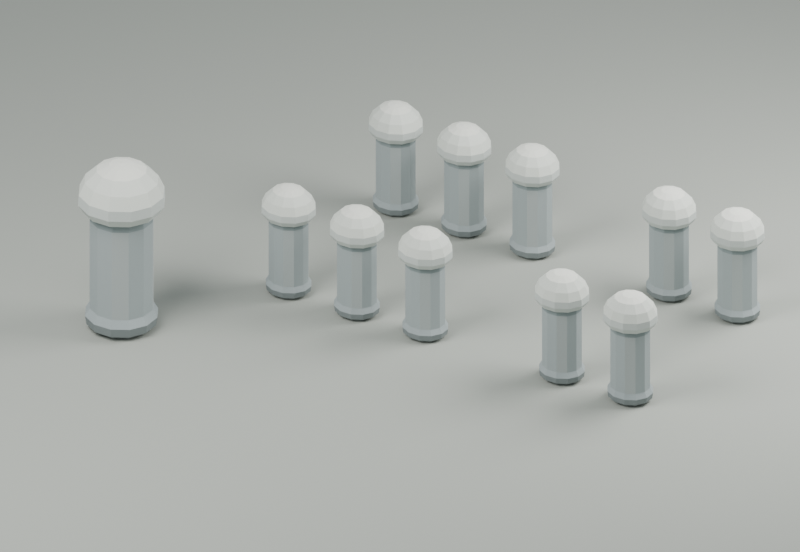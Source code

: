 # Source: kanto-capped-posts.blend  (saved by Blender 4.3.34; exported with 4.5.12 LTS)
import bpy
from mathutils import Matrix  # noqa: F401  (used for matrix-valued properties, if any)

bpy.ops.wm.read_factory_settings(use_empty=True)
scene = bpy.context.scene
scene.name = 'Scene'

# ---- collections
col_collection = bpy.data.collections.new('Collection'); scene.collection.children.link(col_collection)
col_asset___kanto_capped_post = bpy.data.collections.new('ASSET | kanto_capped_post'); scene.collection.children.link(col_asset___kanto_capped_post)
col_presentation_only = bpy.data.collections.new('PRESENTATION only'); scene.collection.children.link(col_presentation_only)

# ---- materials (node trees are filled in below, after node groups)
mat_post___closed_underside = bpy.data.materials.new('Post | closed underside')
mat_post___closed_underside.diffuse_color = (0.16, 0.18, 0.18, 1.0)
mat_post___bevelled_dark_foot = bpy.data.materials.new('Post | bevelled dark foot')
mat_post___bevelled_dark_foot.diffuse_color = (0.24, 0.27, 0.27, 1.0)
mat_post___cool_stone_shaft = bpy.data.materials.new('Post | cool stone shaft')
mat_post___cool_stone_shaft.diffuse_color = (0.4, 0.45, 0.45, 1.0)
mat_post___shaft_facet = bpy.data.materials.new('Post | shaft facet')
mat_post___shaft_facet.diffuse_color = (0.46, 0.5, 0.49, 1.0)
mat_post___collar_shadow = bpy.data.materials.new('Post | collar shadow')
mat_post___collar_shadow.diffuse_color = (0.28, 0.33, 0.33, 1.0)
mat_post___cap_rim = bpy.data.materials.new('Post | cap rim')
mat_post___cap_rim.diffuse_color = (0.63, 0.67, 0.63, 1.0)
mat_post___pale_rounded_cap = bpy.data.materials.new('Post | pale rounded cap')
mat_post___pale_rounded_cap.diffuse_color = (0.79, 0.82, 0.74, 1.0)
mat_post___cap_crown = bpy.data.materials.new('Post | cap crown')
mat_post___cap_crown.diffuse_color = (0.88, 0.89, 0.8, 1.0)
mat_presentation___pale_paving = bpy.data.materials.new('Presentation | pale paving')
mat_presentation___pale_paving.diffuse_color = (0.45, 0.47, 0.42, 1.0)

# ---- material node trees
mat_post___closed_underside.use_nodes = True; mat_post___closed_underside.node_tree.nodes.clear()
_N = mat_post___closed_underside.node_tree.nodes; _L = mat_post___closed_underside.node_tree.links
n0 = _N.new('ShaderNodeBsdfPrincipled'); n0.name = 'Principled BSDF'; n0.location = (10, 300)
n0.inputs[0].default_value = (0.16, 0.18, 0.18, 1.0)
n0.inputs[2].default_value = 0.84
n1 = _N.new('ShaderNodeOutputMaterial'); n1.name = 'Material Output'; n1.location = (300, 300)
_L.new(n0.outputs[0], n1.inputs[0])
n1.is_active_output = True
mat_post___bevelled_dark_foot.use_nodes = True; mat_post___bevelled_dark_foot.node_tree.nodes.clear()
_N = mat_post___bevelled_dark_foot.node_tree.nodes; _L = mat_post___bevelled_dark_foot.node_tree.links
n0 = _N.new('ShaderNodeBsdfPrincipled'); n0.name = 'Principled BSDF'; n0.location = (10, 300)
n0.inputs[0].default_value = (0.24, 0.27, 0.27, 1.0)
n0.inputs[2].default_value = 0.84
n1 = _N.new('ShaderNodeOutputMaterial'); n1.name = 'Material Output'; n1.location = (300, 300)
_L.new(n0.outputs[0], n1.inputs[0])
n1.is_active_output = True
mat_post___cool_stone_shaft.use_nodes = True; mat_post___cool_stone_shaft.node_tree.nodes.clear()
_N = mat_post___cool_stone_shaft.node_tree.nodes; _L = mat_post___cool_stone_shaft.node_tree.links
n0 = _N.new('ShaderNodeBsdfPrincipled'); n0.name = 'Principled BSDF'; n0.location = (10, 300)
n0.inputs[0].default_value = (0.4, 0.45, 0.45, 1.0)
n0.inputs[2].default_value = 0.84
n1 = _N.new('ShaderNodeOutputMaterial'); n1.name = 'Material Output'; n1.location = (300, 300)
_L.new(n0.outputs[0], n1.inputs[0])
n1.is_active_output = True
mat_post___shaft_facet.use_nodes = True; mat_post___shaft_facet.node_tree.nodes.clear()
_N = mat_post___shaft_facet.node_tree.nodes; _L = mat_post___shaft_facet.node_tree.links
n0 = _N.new('ShaderNodeBsdfPrincipled'); n0.name = 'Principled BSDF'; n0.location = (10, 300)
n0.inputs[0].default_value = (0.46, 0.5, 0.49, 1.0)
n0.inputs[2].default_value = 0.84
n1 = _N.new('ShaderNodeOutputMaterial'); n1.name = 'Material Output'; n1.location = (300, 300)
_L.new(n0.outputs[0], n1.inputs[0])
n1.is_active_output = True
mat_post___collar_shadow.use_nodes = True; mat_post___collar_shadow.node_tree.nodes.clear()
_N = mat_post___collar_shadow.node_tree.nodes; _L = mat_post___collar_shadow.node_tree.links
n0 = _N.new('ShaderNodeBsdfPrincipled'); n0.name = 'Principled BSDF'; n0.location = (10, 300)
n0.inputs[0].default_value = (0.28, 0.33, 0.33, 1.0)
n0.inputs[2].default_value = 0.84
n1 = _N.new('ShaderNodeOutputMaterial'); n1.name = 'Material Output'; n1.location = (300, 300)
_L.new(n0.outputs[0], n1.inputs[0])
n1.is_active_output = True
mat_post___cap_rim.use_nodes = True; mat_post___cap_rim.node_tree.nodes.clear()
_N = mat_post___cap_rim.node_tree.nodes; _L = mat_post___cap_rim.node_tree.links
n0 = _N.new('ShaderNodeBsdfPrincipled'); n0.name = 'Principled BSDF'; n0.location = (10, 300)
n0.inputs[0].default_value = (0.63, 0.67, 0.63, 1.0)
n0.inputs[2].default_value = 0.84
n1 = _N.new('ShaderNodeOutputMaterial'); n1.name = 'Material Output'; n1.location = (300, 300)
_L.new(n0.outputs[0], n1.inputs[0])
n1.is_active_output = True
mat_post___pale_rounded_cap.use_nodes = True; mat_post___pale_rounded_cap.node_tree.nodes.clear()
_N = mat_post___pale_rounded_cap.node_tree.nodes; _L = mat_post___pale_rounded_cap.node_tree.links
n0 = _N.new('ShaderNodeBsdfPrincipled'); n0.name = 'Principled BSDF'; n0.location = (10, 300)
n0.inputs[0].default_value = (0.79, 0.82, 0.74, 1.0)
n0.inputs[2].default_value = 0.84
n1 = _N.new('ShaderNodeOutputMaterial'); n1.name = 'Material Output'; n1.location = (300, 300)
_L.new(n0.outputs[0], n1.inputs[0])
n1.is_active_output = True
mat_post___cap_crown.use_nodes = True; mat_post___cap_crown.node_tree.nodes.clear()
_N = mat_post___cap_crown.node_tree.nodes; _L = mat_post___cap_crown.node_tree.links
n0 = _N.new('ShaderNodeBsdfPrincipled'); n0.name = 'Principled BSDF'; n0.location = (10, 300)
n0.inputs[0].default_value = (0.88, 0.89, 0.8, 1.0)
n0.inputs[2].default_value = 0.84
n1 = _N.new('ShaderNodeOutputMaterial'); n1.name = 'Material Output'; n1.location = (300, 300)
_L.new(n0.outputs[0], n1.inputs[0])
n1.is_active_output = True
mat_presentation___pale_paving.use_nodes = True; mat_presentation___pale_paving.node_tree.nodes.clear()
_N = mat_presentation___pale_paving.node_tree.nodes; _L = mat_presentation___pale_paving.node_tree.links
n0 = _N.new('ShaderNodeBsdfPrincipled'); n0.name = 'Principled BSDF'; n0.location = (10, 300)
n0.inputs[0].default_value = (0.45, 0.47, 0.42, 1.0)
n0.inputs[2].default_value = 0.84
n1 = _N.new('ShaderNodeOutputMaterial'); n1.name = 'Material Output'; n1.location = (300, 300)
_L.new(n0.outputs[0], n1.inputs[0])
n1.is_active_output = True

# ---- world
world_kanto_post_workshop_daylight = bpy.data.worlds.new('Kanto post workshop daylight'); scene.world = world_kanto_post_workshop_daylight
world_kanto_post_workshop_daylight.use_nodes = True; world_kanto_post_workshop_daylight.node_tree.nodes.clear()
_N = world_kanto_post_workshop_daylight.node_tree.nodes; _L = world_kanto_post_workshop_daylight.node_tree.links
n0 = _N.new('ShaderNodeBackground'); n0.name = 'Background'; n0.location = (10, 300)
n0.inputs[0].default_value = (0.52, 0.57, 0.6, 1.0)
n0.inputs[1].default_value = 0.65
n1 = _N.new('ShaderNodeOutputWorld'); n1.name = 'World Output'; n1.location = (300, 300)
_L.new(n0.outputs[0], n1.inputs[0])
n1.is_active_output = True

# ---- cameras
cam_camera_001 = bpy.data.cameras.new('Camera.001')
cam_camera_001.type = 'ORTHO'
cam_camera_001.ortho_scale = 8.1

# ---- lights
light_area = bpy.data.lights.new('Area', 'AREA')
light_area.energy = 950.0
light_area.size = 6.0
light_area.size_y = 1.0
light_area_001 = bpy.data.lights.new('Area.001', 'AREA')
light_area_001.energy = 700.0
light_area_001.size = 5.0
light_area_001.size_y = 1.0

# ---- meshes
me_kanto_capped_post___continuous_closed_sculpt = bpy.data.meshes.new('Kanto capped post | continuous closed sculpt')
me_kanto_capped_post___continuous_closed_sculpt.from_pydata([(0.1835, 0.04918, 0.0), (0.1344, 0.1344, 0.0), (0.04918, 0.1835, 0.0), (-0.04918, 0.1835, 0.0), (-0.1344, 0.1344, 0.0), (-0.1835, 0.04918, 0.0), (-0.1835, -0.04918, 0.0), (-0.1344, -0.1344, 0.0), (-0.04918, -0.1835, 0.0), (0.04918, -0.1835, 0.0), (0.1344, -0.1344, 0.0), (0.1835, -0.04918, 0.0), (0.228, 0.06108, 0.035), (0.1669, 0.1669, 0.035), (0.06108, 0.228, 0.035), (-0.06108, 0.228, 0.035), (-0.1669, 0.1669, 0.035), (-0.228, 0.06108, 0.035), (-0.228, -0.06108, 0.035), (-0.1669, -0.1669, 0.035), (-0.06108, -0.228, 0.035), (0.06108, -0.228, 0.035), (0.1669, -0.1669, 0.035), (0.228, -0.06108, 0.035), (0.2367, 0.06341, 0.095), (0.1732, 0.1732, 0.095), (0.06341, 0.2367, 0.095), (-0.06341, 0.2367, 0.095), (-0.1732, 0.1732, 0.095), (-0.2367, 0.06341, 0.095), (-0.2367, -0.06341, 0.095), (-0.1732, -0.1732, 0.095), (-0.06341, -0.2367, 0.095), (0.06341, -0.2367, 0.095), (0.1732, -0.1732, 0.095), (0.2367, -0.06341, 0.095), (0.2067, 0.05539, 0.15), (0.1513, 0.1513, 0.15), (0.05539, 0.2067, 0.15), (-0.05539, 0.2067, 0.15), (-0.1513, 0.1513, 0.15), (-0.2067, 0.05539, 0.15), (-0.2067, -0.05539, 0.15), (-0.1513, -0.1513, 0.15), (-0.05539, -0.2067, 0.15), (0.05539, -0.2067, 0.15), (0.1513, -0.1513, 0.15), (0.2067, -0.05539, 0.15), (0.2067, 0.05539, 0.805), (0.1513, 0.1513, 0.805), (0.05539, 0.2067, 0.805), (-0.05539, 0.2067, 0.805), (-0.1513, 0.1513, 0.805), (-0.2067, 0.05539, 0.805), (-0.2067, -0.05539, 0.805), (-0.1513, -0.1513, 0.805), (-0.05539, -0.2067, 0.805), (0.05539, -0.2067, 0.805), (0.1513, -0.1513, 0.805), (0.2067, -0.05539, 0.805), (0.2038, 0.05461, 0.845), (0.1492, 0.1492, 0.845), (0.05461, 0.2038, 0.845), (-0.05461, 0.2038, 0.845), (-0.1492, 0.1492, 0.845), (-0.2038, 0.05461, 0.845), (-0.2038, -0.05461, 0.845), (-0.1492, -0.1492, 0.845), (-0.05461, -0.2038, 0.845), (0.05461, -0.2038, 0.845), (0.1492, -0.1492, 0.845), (0.2038, -0.05461, 0.845), (0.2482, 0.06652, 0.872), (0.1817, 0.1817, 0.872), (0.06652, 0.2482, 0.872), (-0.06652, 0.2482, 0.872), (-0.1817, 0.1817, 0.872), (-0.2482, 0.06652, 0.872), (-0.2482, -0.06652, 0.872), (-0.1817, -0.1817, 0.872), (-0.06652, -0.2482, 0.872), (0.06652, -0.2482, 0.872), (0.1817, -0.1817, 0.872), (0.2482, -0.06652, 0.872), (0.2821, 0.07558, 0.93), (0.2065, 0.2065, 0.93), (0.07558, 0.2821, 0.93), (-0.07558, 0.2821, 0.93), (-0.2065, 0.2065, 0.93), (-0.2821, 0.07558, 0.93), (-0.2821, -0.07558, 0.93), (-0.2065, -0.2065, 0.93), (-0.07558, -0.2821, 0.93), (0.07558, -0.2821, 0.93), (0.2065, -0.2065, 0.93), (0.2821, -0.07558, 0.93), (0.2772, 0.07428, 1.002), (0.2029, 0.2029, 1.002), (0.07428, 0.2772, 1.002), (-0.07428, 0.2772, 1.002), (-0.2029, 0.2029, 1.002), (-0.2772, 0.07428, 1.002), (-0.2772, -0.07428, 1.002), (-0.2029, -0.2029, 1.002), (-0.07428, -0.2772, 1.002), (0.07428, -0.2772, 1.002), (0.2029, -0.2029, 1.002), (0.2772, -0.07428, 1.002), (0.2386, 0.06393, 1.09), (0.1747, 0.1747, 1.09), (0.06393, 0.2386, 1.09), (-0.06393, 0.2386, 1.09), (-0.1747, 0.1747, 1.09), (-0.2386, 0.06393, 1.09), (-0.2386, -0.06393, 1.09), (-0.1747, -0.1747, 1.09), (-0.06393, -0.2386, 1.09), (0.06393, -0.2386, 1.09), (0.1747, -0.1747, 1.09), (0.2386, -0.06393, 1.09), (0.1623, 0.04348, 1.166), (0.1188, 0.1188, 1.166), (0.04348, 0.1623, 1.166), (-0.04348, 0.1623, 1.166), (-0.1188, 0.1188, 1.166), (-0.1623, 0.04348, 1.166), (-0.1623, -0.04348, 1.166), (-0.1188, -0.1188, 1.166), (-0.04348, -0.1623, 1.166), (0.04348, -0.1623, 1.166), (0.1188, -0.1188, 1.166), (0.1623, -0.04348, 1.166), (0.08017, 0.02148, 1.202), (0.05869, 0.05869, 1.202), (0.02148, 0.08017, 1.202), (-0.02148, 0.08017, 1.202), (-0.05869, 0.05869, 1.202), (-0.08017, 0.02148, 1.202), (-0.08017, -0.02148, 1.202), (-0.05869, -0.05869, 1.202), (-0.02148, -0.08017, 1.202), (0.02148, -0.08017, 1.202), (0.05869, -0.05869, 1.202), (0.08017, -0.02148, 1.202), (0.0, 0.0, 0.0), (0.0, 0.0, 1.212)], [], [(144, 1, 0), (144, 2, 1), (144, 3, 2), (144, 4, 3), (144, 5, 4), (144, 6, 5), (144, 7, 6), (144, 8, 7), (144, 9, 8), (144, 10, 9), (144, 11, 10), (144, 0, 11), (0, 1, 13, 12), (1, 2, 14, 13), (2, 3, 15, 14), (3, 4, 16, 15), (4, 5, 17, 16), (5, 6, 18, 17), (6, 7, 19, 18), (7, 8, 20, 19), (8, 9, 21, 20), (9, 10, 22, 21), (10, 11, 23, 22), (11, 0, 12, 23), (12, 13, 25, 24), (13, 14, 26, 25), (14, 15, 27, 26), (15, 16, 28, 27), (16, 17, 29, 28), (17, 18, 30, 29), (18, 19, 31, 30), (19, 20, 32, 31), (20, 21, 33, 32), (21, 22, 34, 33), (22, 23, 35, 34), (23, 12, 24, 35), (24, 25, 37, 36), (25, 26, 38, 37), (26, 27, 39, 38), (27, 28, 40, 39), (28, 29, 41, 40), (29, 30, 42, 41), (30, 31, 43, 42), (31, 32, 44, 43), (32, 33, 45, 44), (33, 34, 46, 45), (34, 35, 47, 46), (35, 24, 36, 47), (36, 37, 49, 48), (37, 38, 50, 49), (38, 39, 51, 50), (39, 40, 52, 51), (40, 41, 53, 52), (41, 42, 54, 53), (42, 43, 55, 54), (43, 44, 56, 55), (44, 45, 57, 56), (45, 46, 58, 57), (46, 47, 59, 58), (47, 36, 48, 59), (48, 49, 61, 60), (49, 50, 62, 61), (50, 51, 63, 62), (51, 52, 64, 63), (52, 53, 65, 64), (53, 54, 66, 65), (54, 55, 67, 66), (55, 56, 68, 67), (56, 57, 69, 68), (57, 58, 70, 69), (58, 59, 71, 70), (59, 48, 60, 71), (60, 61, 73, 72), (61, 62, 74, 73), (62, 63, 75, 74), (63, 64, 76, 75), (64, 65, 77, 76), (65, 66, 78, 77), (66, 67, 79, 78), (67, 68, 80, 79), (68, 69, 81, 80), (69, 70, 82, 81), (70, 71, 83, 82), (71, 60, 72, 83), (72, 73, 85, 84), (73, 74, 86, 85), (74, 75, 87, 86), (75, 76, 88, 87), (76, 77, 89, 88), (77, 78, 90, 89), (78, 79, 91, 90), (79, 80, 92, 91), (80, 81, 93, 92), (81, 82, 94, 93), (82, 83, 95, 94), (83, 72, 84, 95), (84, 85, 97, 96), (85, 86, 98, 97), (86, 87, 99, 98), (87, 88, 100, 99), (88, 89, 101, 100), (89, 90, 102, 101), (90, 91, 103, 102), (91, 92, 104, 103), (92, 93, 105, 104), (93, 94, 106, 105), (94, 95, 107, 106), (95, 84, 96, 107), (96, 97, 109, 108), (97, 98, 110, 109), (98, 99, 111, 110), (99, 100, 112, 111), (100, 101, 113, 112), (101, 102, 114, 113), (102, 103, 115, 114), (103, 104, 116, 115), (104, 105, 117, 116), (105, 106, 118, 117), (106, 107, 119, 118), (107, 96, 108, 119), (108, 109, 121, 120), (109, 110, 122, 121), (110, 111, 123, 122), (111, 112, 124, 123), (112, 113, 125, 124), (113, 114, 126, 125), (114, 115, 127, 126), (115, 116, 128, 127), (116, 117, 129, 128), (117, 118, 130, 129), (118, 119, 131, 130), (119, 108, 120, 131), (120, 121, 133, 132), (121, 122, 134, 133), (122, 123, 135, 134), (123, 124, 136, 135), (124, 125, 137, 136), (125, 126, 138, 137), (126, 127, 139, 138), (127, 128, 140, 139), (128, 129, 141, 140), (129, 130, 142, 141), (130, 131, 143, 142), (131, 120, 132, 143), (132, 133, 145), (133, 134, 145), (134, 135, 145), (135, 136, 145), (136, 137, 145), (137, 138, 145), (138, 139, 145), (139, 140, 145), (140, 141, 145), (141, 142, 145), (142, 143, 145), (143, 132, 145)])
me_kanto_capped_post___continuous_closed_sculpt.polygons.foreach_set('material_index', [0, 0, 0, 0, 0, 0, 0, 0, 0, 0, 0, 0, 1, 1, 1, 1, 1, 1, 1, 1, 1, 1, 1, 1, 1, 1, 1, 1, 1, 1, 1, 1, 1, 1, 1, 1, 2, 2, 2, 2, 2, 2, 2, 2, 2, 2, 2, 2, 3, 2, 2, 3, 2, 2, 3, 2, 2, 3, 2, 2, 4, 4, 4, 4, 4, 4, 4, 4, 4, 4, 4, 4, 4, 4, 4, 4, 4, 4, 4, 4, 4, 4, 4, 4, 5, 5, 5, 5, 5, 5, 5, 5, 5, 5, 5, 5, 5, 5, 5, 5, 5, 5, 5, 5, 5, 5, 5, 5, 6, 6, 6, 6, 6, 6, 6, 6, 6, 6, 6, 6, 6, 6, 6, 6, 6, 6, 6, 6, 6, 6, 6, 6, 7, 7, 7, 7, 7, 7, 7, 7, 7, 7, 7, 7, 7, 7, 7, 7, 7, 7, 7, 7, 7, 7, 7, 7])
me_kanto_capped_post___continuous_closed_sculpt.materials.append(mat_post___closed_underside)
me_kanto_capped_post___continuous_closed_sculpt.materials.append(mat_post___bevelled_dark_foot)
me_kanto_capped_post___continuous_closed_sculpt.materials.append(mat_post___cool_stone_shaft)
me_kanto_capped_post___continuous_closed_sculpt.materials.append(mat_post___shaft_facet)
me_kanto_capped_post___continuous_closed_sculpt.materials.append(mat_post___collar_shadow)
me_kanto_capped_post___continuous_closed_sculpt.materials.append(mat_post___cap_rim)
me_kanto_capped_post___continuous_closed_sculpt.materials.append(mat_post___pale_rounded_cap)
me_kanto_capped_post___continuous_closed_sculpt.materials.append(mat_post___cap_crown)
me_kanto_capped_post___continuous_closed_sculpt.update()
me_plane = bpy.data.meshes.new('Plane')
me_plane.from_pydata([(-100.0, -100.0, 0.0), (100.0, -100.0, 0.0), (-100.0, 100.0, 0.0), (100.0, 100.0, 0.0)], [], [(0, 1, 3, 2)])
_uv = me_plane.uv_layers.new(name='UVMap')
_uv.uv.foreach_set('vector', [0.0, 0.0, 1.0, 0.0, 1.0, 1.0, 0.0, 1.0])
me_plane.materials.append(mat_presentation___pale_paving)
me_plane.update()

# ---- objects
ob_key = bpy.data.objects.new('Key', light_area)
ob_fill = bpy.data.objects.new('Fill', light_area_001)
ob_camera = bpy.data.objects.new('Camera', cam_camera_001)
ob_kanto_capped_post___complete_editable_solid = bpy.data.objects.new('kanto_capped_post | complete editable solid', me_kanto_capped_post___continuous_closed_sculpt)
ob_presentation___independently_spaced_post = bpy.data.objects.new('PRESENTATION | independently spaced post', me_kanto_capped_post___continuous_closed_sculpt)
ob_presentation___independently_spaced_post_001 = bpy.data.objects.new('PRESENTATION | independently spaced post.001', me_kanto_capped_post___continuous_closed_sculpt)
ob_presentation___independently_spaced_post_002 = bpy.data.objects.new('PRESENTATION | independently spaced post.002', me_kanto_capped_post___continuous_closed_sculpt)
ob_presentation___independently_spaced_post_003 = bpy.data.objects.new('PRESENTATION | independently spaced post.003', me_kanto_capped_post___continuous_closed_sculpt)
ob_presentation___independently_spaced_post_004 = bpy.data.objects.new('PRESENTATION | independently spaced post.004', me_kanto_capped_post___continuous_closed_sculpt)
ob_presentation___independently_spaced_post_005 = bpy.data.objects.new('PRESENTATION | independently spaced post.005', me_kanto_capped_post___continuous_closed_sculpt)
ob_presentation___independently_spaced_post_006 = bpy.data.objects.new('PRESENTATION | independently spaced post.006', me_kanto_capped_post___continuous_closed_sculpt)
ob_presentation___independently_spaced_post_007 = bpy.data.objects.new('PRESENTATION | independently spaced post.007', me_kanto_capped_post___continuous_closed_sculpt)
ob_presentation___independently_spaced_post_008 = bpy.data.objects.new('PRESENTATION | independently spaced post.008', me_kanto_capped_post___continuous_closed_sculpt)
ob_presentation___independently_spaced_post_009 = bpy.data.objects.new('PRESENTATION | independently spaced post.009', me_kanto_capped_post___continuous_closed_sculpt)
ob_presentation_only___pale_paving = bpy.data.objects.new('PRESENTATION only | pale paving', me_plane)

# ---- transforms, parenting, visibility, modifiers, constraints
ob_key.location = (-3.0, -6.0, 9.0)
ob_key.rotation_euler = (0.7306, -4.404e-09, -0.4049)
ob_fill.location = (5.0, 5.0, 6.0)
ob_fill.rotation_euler = (0.8611, -2.981e-08, 2.246)
ob_camera.location = (7.0, -10.0, 8.0)
ob_camera.rotation_euler = (1.057, -3.438e-09, 0.5667)
ob_kanto_capped_post___complete_editable_solid.location = (-2.45, -0.4, 0.0)
ob_kanto_capped_post___complete_editable_solid.scale = (1.55, 1.55, 1.55)
ob_presentation___independently_spaced_post.location = (-1.4, 1.1, 0.0)
ob_presentation___independently_spaced_post.scale = (1.0, 0.9167, 1.0)
ob_presentation___independently_spaced_post_001.location = (-0.58, 1.1, 0.0)
ob_presentation___independently_spaced_post_001.scale = (1.0, 0.9167, 1.0)
ob_presentation___independently_spaced_post_002.location = (0.24, 1.1, 0.0)
ob_presentation___independently_spaced_post_002.scale = (1.0, 0.9167, 1.0)
ob_presentation___independently_spaced_post_003.location = (1.88, 1.1, 0.0)
ob_presentation___independently_spaced_post_003.scale = (1.0, 0.9167, 1.0)
ob_presentation___independently_spaced_post_004.location = (2.7, 1.1, 0.0)
ob_presentation___independently_spaced_post_004.scale = (1.0, 0.9167, 1.0)
ob_presentation___independently_spaced_post_005.location = (-1.4, 3.12, 0.0)
ob_presentation___independently_spaced_post_005.scale = (1.0, 0.9167, 1.0)
ob_presentation___independently_spaced_post_006.location = (-0.58, 3.12, 0.0)
ob_presentation___independently_spaced_post_006.scale = (1.0, 0.9167, 1.0)
ob_presentation___independently_spaced_post_007.location = (0.24, 3.12, 0.0)
ob_presentation___independently_spaced_post_007.scale = (1.0, 0.9167, 1.0)
ob_presentation___independently_spaced_post_008.location = (1.88, 3.12, 0.0)
ob_presentation___independently_spaced_post_008.scale = (1.0, 0.9167, 1.0)
ob_presentation___independently_spaced_post_009.location = (2.7, 3.12, 0.0)
ob_presentation___independently_spaced_post_009.scale = (1.0, 0.9167, 1.0)
ob_presentation_only___pale_paving.location = (0.0, 0.0, -0.008)

# ---- collection membership
col_collection.objects.link(ob_key)
col_collection.objects.link(ob_fill)
col_collection.objects.link(ob_camera)
col_asset___kanto_capped_post.objects.link(ob_kanto_capped_post___complete_editable_solid)
col_presentation_only.objects.link(ob_presentation___independently_spaced_post)
col_presentation_only.objects.link(ob_presentation___independently_spaced_post_001)
col_presentation_only.objects.link(ob_presentation___independently_spaced_post_002)
col_presentation_only.objects.link(ob_presentation___independently_spaced_post_003)
col_presentation_only.objects.link(ob_presentation___independently_spaced_post_004)
col_presentation_only.objects.link(ob_presentation___independently_spaced_post_005)
col_presentation_only.objects.link(ob_presentation___independently_spaced_post_006)
col_presentation_only.objects.link(ob_presentation___independently_spaced_post_007)
col_presentation_only.objects.link(ob_presentation___independently_spaced_post_008)
col_presentation_only.objects.link(ob_presentation___independently_spaced_post_009)
col_presentation_only.objects.link(ob_presentation_only___pale_paving)

# ---- scene / render settings (as saved in the file)
scene.camera = ob_camera
scene.frame_start = 1; scene.frame_end = 250; scene.frame_set(1)
scene.render.engine = 'CYCLES'
scene.render.resolution_x = 1450
scene.render.resolution_y = 1000
scene.cycles.use_denoising = False
scene.cycles.samples = 40
bpy.context.view_layer.update()

